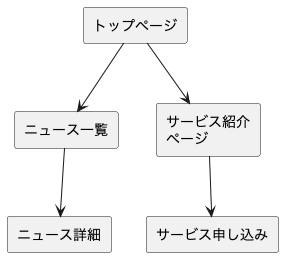

The diagram above was rendered by PlantUML. Its source (embedded in the PNG):
@startuml

rectangle "トップページ" as top
rectangle "ニュース一覧" as news_list
rectangle "ニュース詳細" as news_detail
rectangle "サービス紹介\nページ" as service_intro
rectangle "サービス申し込み" as service_apply

top --> news_list
news_list --> news_detail
top --> service_intro
service_intro --> service_apply

@enduml